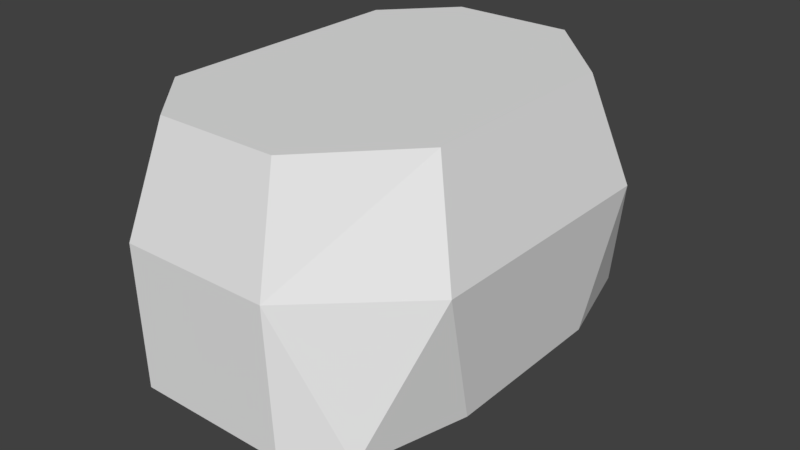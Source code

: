 # Source: huf_pelvis.blend  (saved by Blender 2.81.16; exported with 4.5.12 LTS)
import bpy
from mathutils import Matrix  # noqa: F401  (used for matrix-valued properties, if any)

bpy.ops.wm.read_factory_settings(use_empty=True)
scene = bpy.context.scene
scene.name = 'Scene'

# ---- collections
col_collection_1 = bpy.data.collections.new('Collection 1'); scene.collection.children.link(col_collection_1)

# ---- materials (node trees are filled in below, after node groups)
mat_standard = bpy.data.materials.new('Standard')
mat_standard.alpha_threshold = 0.0
mat_standard.use_transparent_shadow = False
mat_standard.specular_color = (0.0, 0.0, 0.0)
mat_standard.roughness = 0.5

# ---- material node trees

# ---- world
world_world = bpy.data.worlds.new('World'); scene.world = world_world
world_world.color = (0.05088, 0.05088, 0.05088)
world_world.use_sun_shadow = False
world_world.sun_shadow_jitter_overblur = 0.0
world_world.cycles.sampling_method = 'MANUAL'

# ---- meshes
me_geometry_n28192 = bpy.data.meshes.new('Geometry_n28192')
me_geometry_n28192.from_pydata([(2.412, -2.888, 12.45), (-5.965, -2.888, 12.45), (-9.0, -2.888, 3.081), (7.54, 4.598, 7.088), (6.835, -2.888, 4.758), (1.892, 4.598, -12.35), (1.892, 4.598, 12.35), (-6.406, 4.598, 12.35), (-9.719, 4.598, -5.96), (-9.0, -2.888, -3.081), (-9.719, 4.598, 5.96), (6.835, -2.888, -4.758), (7.54, 4.598, -7.088), (-6.48, -5.623, -1.934), (3.097, -5.623, -3.211), (3.097, -5.623, 3.211), (-6.48, -5.623, 0.6069), (2.412, -2.888, -12.45), (-5.965, -2.888, -12.45), (-6.406, 4.598, -12.35), (5.829, 10.39, 5.773), (1.229, 10.39, -10.63), (1.229, 10.39, 10.63), (-5.488, 10.39, 10.63), (-8.735, 10.39, -7.106), (-8.735, 10.39, 7.106), (5.829, 10.39, -5.773), (-5.488, 10.39, -10.63), (5.254, -2.934, 10.6), (5.254, -2.934, -10.42)], [], [(6, 1, 0), (6, 7, 1), (0, 28, 6), (2, 16, 1), (16, 15, 0, 1), (12, 5, 21, 26), (19, 8, 24, 27), (10, 7, 23, 25), (2, 1, 7, 10), (3, 12, 26, 20), (9, 10, 8), (9, 2, 10), (18, 9, 8, 19), (7, 6, 22, 23), (28, 0, 15), (14, 11, 4, 15), (12, 4, 11), (3, 4, 12), (15, 13, 14), (16, 13, 15), (4, 28, 15), (17, 14, 13, 18), (11, 14, 29), (6, 3, 20, 22), (9, 18, 13), (9, 13, 16, 2), (19, 17, 18), (5, 17, 19), (20, 26, 22), (21, 22, 26), (23, 22, 21), (27, 23, 21), (25, 23, 27), (24, 25, 27), (5, 19, 27, 21), (8, 10, 25, 24), (6, 28, 3), (4, 3, 28), (12, 11, 29), (12, 29, 5), (17, 5, 29), (17, 29, 14)])
_uv = me_geometry_n28192.uv_layers.new(name='UVMap')
_uv.uv.foreach_set('vector', [0.7431, 0.1199, 0.8982, 0.269, 0.7321, 0.2683, 0.7431, 0.1199, 0.9076, 0.1206, 0.8982, 0.269, 0.06649, 0.5418, 0.09666, 0.4804, 0.2273, 0.5909, 0.4512, 0.1148, 0.3777, 0.1896, 0.4216, 0.0225, 0.9076, 0.4479, 0.7176, 0.4593, 0.7321, 0.2683, 0.8982, 0.269, 0.2419, 0.1594, 0.2358, 0.000201, 0.3722, 0.01967, 0.3648, 0.1696, 0.5792, 0.5403, 0.5905, 0.433, 0.7158, 0.4195, 0.7172, 0.5285, 0.5922, 0.1065, 0.5829, 0.000201, 0.7172, 0.01539, 0.7129, 0.1216, 0.4512, 0.1148, 0.4216, 0.0225, 0.5829, 0.000201, 0.5922, 0.1065, 0.2393, 0.4249, 0.2419, 0.1594, 0.3648, 0.1696, 0.3698, 0.4171, 0.4503, 0.42, 0.5922, 0.1065, 0.5905, 0.433, 0.4503, 0.42, 0.4512, 0.1148, 0.5922, 0.1065, 0.419, 0.514, 0.4503, 0.42, 0.5905, 0.433, 0.5792, 0.5403, 0.9076, 0.1206, 0.7431, 0.1199, 0.7568, 0.000201, 0.8899, 0.0007939, 0.09666, 0.4804, 0.06649, 0.5418, 0.000201, 0.3559, 0.009709, 0.214, 0.1055, 0.1993, 0.1017, 0.3752, 0.000201, 0.3559, 0.2419, 0.1594, 0.1017, 0.3752, 0.1055, 0.1993, 0.2393, 0.4249, 0.1017, 0.3752, 0.2419, 0.1594, 0.000201, 0.6041, 0.1901, 0.7442, 0.000201, 0.7314, 0.1901, 0.5913, 0.1901, 0.7442, 0.000201, 0.6041, 0.1017, 0.3752, 0.09666, 0.4804, 0.000201, 0.3559, 0.8091, 0.7317, 0.7946, 0.5407, 0.9846, 0.5521, 0.9752, 0.731, 0.1055, 0.1993, 0.009709, 0.214, 0.1052, 0.1012, 0.2273, 0.5909, 0.2393, 0.4249, 0.3698, 0.4171, 0.3722, 0.5757, 0.4503, 0.42, 0.419, 0.514, 0.3726, 0.3423, 0.4503, 0.42, 0.3726, 0.3423, 0.3777, 0.1896, 0.4512, 0.1148, 0.9846, 0.8794, 0.8091, 0.7317, 0.9752, 0.731, 0.8201, 0.8801, 0.8091, 0.7317, 0.9846, 0.8794, 0.4689, 0.5407, 0.6979, 0.5407, 0.3726, 0.6319, 0.7942, 0.6319, 0.3726, 0.6319, 0.6979, 0.5407, 0.3726, 0.7651, 0.3726, 0.6319, 0.7942, 0.6319, 0.7942, 0.7651, 0.3726, 0.7651, 0.7942, 0.6319, 0.4425, 0.8294, 0.3726, 0.7651, 0.7942, 0.7651, 0.7243, 0.8294, 0.4425, 0.8294, 0.7942, 0.7651, 0.8201, 0.8801, 0.9846, 0.8794, 0.9669, 0.9992, 0.8337, 0.9998, 0.5905, 0.433, 0.5922, 0.1065, 0.7129, 0.1216, 0.7158, 0.4195, 0.2273, 0.5909, 0.09666, 0.4804, 0.2393, 0.4249, 0.1017, 0.3752, 0.2393, 0.4249, 0.09666, 0.4804, 0.2419, 0.1594, 0.1055, 0.1993, 0.1052, 0.1012, 0.2419, 0.1594, 0.1052, 0.1012, 0.2358, 0.000201, 0.07932, 0.03886, 0.2358, 0.000201, 0.1052, 0.1012, 0.07932, 0.03886, 0.1052, 0.1012, 0.009709, 0.214])
me_geometry_n28192.materials.append(mat_standard)
me_geometry_n28192.use_remesh_preserve_volume = False
me_geometry_n28192.use_remesh_preserve_attributes = False
me_geometry_n28192.use_mirror_vertex_groups = False
me_geometry_n28192.update()

# ---- objects
ob_foot__11 = bpy.data.objects.new('foot (11)', me_geometry_n28192)

# ---- transforms, parenting, visibility, modifiers, constraints
ob_foot__11.location = (0.0, 0.0, 0.0)
ob_foot__11.rotation_euler = (1.571, -0.0, 0.0)
ob_foot__11.lineart.crease_threshold = 0.0

# ---- collection membership
col_collection_1.objects.link(ob_foot__11)

# ---- scene / render settings (as saved in the file)
scene.frame_start = 1; scene.frame_end = 250; scene.frame_set(1)
scene.render.engine = 'BLENDER_EEVEE_NEXT'
scene.render.resolution_percentage = 50
scene.render.dither_intensity = 0.0
scene.cycles.use_denoising = False
scene.cycles.samples = 128
scene.cycles.sampling_pattern = 'TABULATED_SOBOL'
scene.cycles.use_adaptive_sampling = False
scene.cycles.use_light_tree = False
scene.cycles.blur_glossy = 0.0
scene.cycles.sample_clamp_indirect = 0.0
scene.view_settings.view_transform = 'Standard'
bpy.context.view_layer.update()

# ---- added for rendering (the .blend has no active camera and no usable light): camera, sun
cam_auto = bpy.data.cameras.new('AutoCamera')
cam_auto.lens = 50.0
cam_auto.sensor_width = 36.0
cam_auto.clip_end = 1000.0
ob_auto_camera = bpy.data.objects.new('AutoCamera', cam_auto)
scene.collection.objects.link(ob_auto_camera)
ob_auto_camera.location = (30.6208, -38.0524, 27.7511)
ob_auto_camera.rotation_euler = (1.09748, -7.21219e-08, 0.694738)
scene.camera = ob_auto_camera
light_auto_sun = bpy.data.lights.new('AutoSun', 'SUN')
light_auto_sun.energy = 3.0
light_auto_sun.angle = 0.0523599
ob_auto_sun = bpy.data.objects.new('AutoSun', light_auto_sun)
scene.collection.objects.link(ob_auto_sun)
ob_auto_sun.rotation_euler = (0.872665, 0.174533, 0.523599)
bpy.context.view_layer.update()
